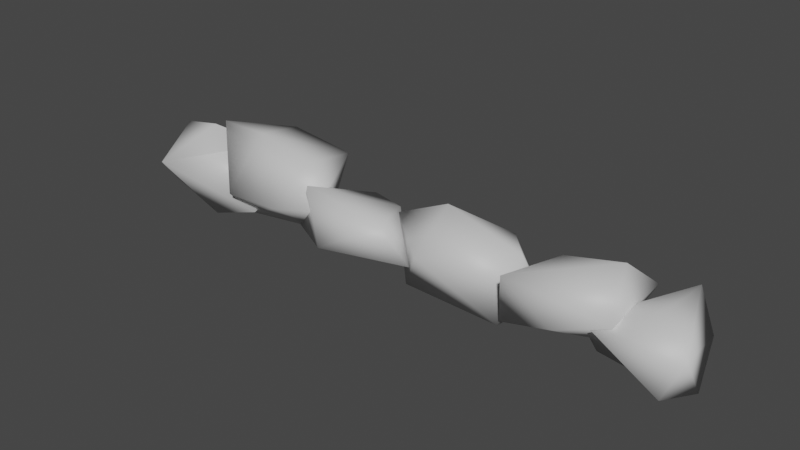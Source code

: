 # Source: stoneWallSegment.blend  (saved by Blender 3.0.42; exported with 4.5.12 LTS)
import bpy
from mathutils import Matrix  # noqa: F401  (used for matrix-valued properties, if any)

bpy.ops.wm.read_factory_settings(use_empty=True)
scene = bpy.context.scene
scene.name = 'Scene'

# ---- materials (node trees are filled in below, after node groups)
mat_rock = bpy.data.materials.new('rock')
mat_rock.use_transparent_shadow = False

# ---- material node trees
mat_rock.use_nodes = True; mat_rock.node_tree.nodes.clear()
_N = mat_rock.node_tree.nodes; _L = mat_rock.node_tree.links
n0 = _N.new('ShaderNodeBsdfPrincipled'); n0.name = 'Principled BSDF'; n0.location = (10, 300)
n0.distribution = 'GGX'
n0.subsurface_method = 'RANDOM_WALK_SKIN'
n0.inputs[0].default_value = (0.6393, 0.6393, 0.6393, 1.0)
n0.inputs[3].default_value = 1.45
n0.inputs[27].default_value = (0.0, 0.0, 0.0, 1.0)
n0.inputs[28].default_value = 1.0
n1 = _N.new('ShaderNodeOutputMaterial'); n1.name = 'Material Output'; n1.location = (300, 300)
_L.new(n0.outputs[0], n1.inputs[0])
n1.is_active_output = True

# ---- world
world_world = bpy.data.worlds.new('World'); scene.world = world_world
world_world.use_nodes = True; world_world.node_tree.nodes.clear()
_N = world_world.node_tree.nodes; _L = world_world.node_tree.links
n0 = _N.new('ShaderNodeOutputWorld'); n0.name = 'World Output'; n0.location = (300, 300)
n1 = _N.new('ShaderNodeBackground'); n1.name = 'Background'; n1.location = (10, 300)
n1.inputs[0].default_value = (0.05088, 0.05088, 0.05088, 1.0)
_L.new(n1.outputs[0], n0.inputs[0])
n0.is_active_output = True
world_world.color = (0.05088, 0.05088, 0.05088)
world_world.use_sun_shadow = False
world_world.sun_shadow_jitter_overblur = 0.0

# ---- meshes
me_cube_001 = bpy.data.meshes.new('Cube.001')
me_cube_001.from_pydata([(-2.92, -0.07376, -0.4532), (-2.262, -0.1087, 0.7597), (-2.735, -0.4812, 0.08191), (-1.865, 0.23, 0.4715), (-2.835, 0.1196, 0.48), (-1.958, 0.4716, -0.4362), (-2.608, 0.4222, -0.3764), (-2.258, -0.1998, -0.664), (-1.711, -0.2305, -0.3569), (-1.008, -0.2494, 0.7615), (-1.062, 0.5049, 0.5832), (-1.866, 0.4092, -0.1007), (-1.108, 0.1441, -0.5184), (-2.216, 0.0001147, 0.7893), (-1.661, 0.4566, 0.7501), (-1.926, 0.01114, -0.5836), (-1.886, -0.4007, -0.0651), (-0.8234, -0.3922, 0.1928), (-1.602, -0.1734, 0.9113), (-1.308, -0.427, -0.002945), (-0.776, -0.445, -0.3168), (-1.328, 0.0126, -0.4638), (-0.4608, 0.1554, -0.6282), (-0.7754, 0.5518, 0.0762), (-0.2836, 0.206, 0.2656), (-0.8843, -0.4296, 0.5648), (-0.1218, -0.4343, 0.3501), (0.09081, -0.2506, -0.218), (0.265, -0.4467, 0.1246), (1.034, 0.4474, -0.4657), (0.9673, -0.2498, -0.5389), (1.021, 0.03669, 0.3447), (0.7525, 0.4279, 0.3063), (0.1634, 0.4363, -0.3163), (-0.2322, 0.09262, 0.2642), (-0.02853, -0.1076, -0.6172), (0.3271, 0.0005296, 0.7138), (2.011, -0.4501, 0.2399), (0.9716, -0.2494, -0.4694), (1.13, 0.5049, -0.2443), (1.071, -0.447, 0.3513), (2.012, 0.4092, 0.3352), (1.32, 0.1441, 0.465), (1.543, -0.4845, -0.08293), (1.698, 0.3823, -0.6672), (1.895, 0.01114, 0.761), (2.557, -0.0363, -0.5242), (2.393, -0.3952, -0.5011), (1.729, -0.3884, 0.1358), (2.555, -0.3777, 0.1165), (2.25, -0.1128, 0.3878), (2.077, 0.04063, -0.6662), (1.736, -0.02054, -0.5274), (2.324, 0.4285, 0.5072), (2.468, 0.4205, -0.08529)], [], [(8, 3, 2), (3, 5, 4), (5, 6, 4), (7, 8, 2), (3, 4, 1), (4, 0, 2), (5, 8, 7), (18, 14, 13), (14, 10, 11), (12, 15, 11), (12, 19, 15), (15, 19, 16), (19, 18, 16), (11, 15, 16), (16, 18, 13), (10, 9, 17), (17, 19, 12), (21, 23, 22), (24, 25, 26), (26, 20, 27), (25, 20, 26), (27, 20, 22), (23, 21, 25), (30, 31, 28), (32, 33, 34), (34, 35, 28), (31, 32, 36), (29, 30, 33), (43, 44, 37), (38, 44, 43), (0, 6, 5, 7), (44, 39, 41), (42, 45, 41), (42, 40, 45), (45, 40, 37), (41, 45, 37), (39, 38, 40), (46, 47, 51), (52, 48, 53), (50, 49, 53), (53, 49, 54), (54, 46, 51), (1, 2, 3), (3, 8, 5), (10, 14, 18, 9), (0, 7, 2), (6, 0, 4), (4, 2, 1), (9, 18, 19, 17), (11, 10, 12), (16, 13, 14, 11), (48, 52, 51, 47), (12, 10, 17), (20, 21, 22), (22, 23, 24), (23, 25, 24), (24, 27, 22), (27, 24, 26), (21, 20, 25), (35, 30, 28), (31, 30, 29), (31, 29, 32), (32, 29, 33), (33, 35, 34), (31, 36, 28), (36, 32, 34), (36, 34, 28), (30, 35, 33), (44, 38, 39), (41, 39, 42), (40, 43, 37), (43, 40, 38), (44, 41, 37), (42, 39, 40), (54, 51, 52, 53), (53, 48, 50), (49, 46, 54), (46, 49, 47), (50, 48, 49), (48, 47, 49)])
me_cube_001.polygons.foreach_set('use_smooth', [True] * 80)
_uv = me_cube_001.uv_layers.new(name='UVMap')
_uv.uv.foreach_set('vector', [0.625, 0.05827, 0.4764, 0.1956, 0.5, 0.0, 0.4764, 0.1956, 0.6789, 0.4765, 0.375, 0.375, 0.6789, 0.4765, 0.4624, 0.5, 0.375, 0.375, 0.618, 0.6897, 0.625, 0.8774, 0.4685, 0.891, 0.125, 0.5, 0.25, 0.5962, 0.125, 0.6583, 0.25, 0.5962, 0.4255, 0.6481, 0.25, 0.75, 0.6789, 0.4765, 0.7524, 0.6917, 0.618, 0.6897, 0.4942, 0.08352, 0.4608, 0.25, 0.375, 0.125, 0.4608, 0.25, 0.6123, 0.305, 0.375, 0.4265, 0.6022, 0.5593, 0.4126, 0.625, 0.3015, 0.5, 0.6022, 0.5593, 0.5394, 0.8174, 0.4126, 0.625, 0.4126, 0.625, 0.5394, 0.8174, 0.2823, 0.7338, 0.5394, 0.8174, 0.4824, 1.0, 0.375, 0.8379, 0.3015, 0.5, 0.4126, 0.625, 0.2823, 0.7338, 0.2823, 0.7338, 0.125, 0.75, 0.125, 0.625, 0.82, 0.5, 0.875, 0.7028, 0.75, 0.6964, 0.75, 0.6964, 0.5394, 0.8174, 0.6022, 0.5593, 0.625, 0.1524, 0.6152, 0.4446, 0.4558, 0.1587, 0.4233, 0.5474, 0.625, 0.7398, 0.4107, 0.75, 0.4107, 0.75, 0.5424, 0.9527, 0.375, 0.875, 0.625, 0.7398, 0.5424, 0.9527, 0.4107, 0.75, 0.25, 0.6878, 0.125, 0.75, 0.125, 0.5885, 0.6152, 0.4446, 0.8534, 0.6023, 0.625, 0.7398, 0.6134, 0.3, 0.4061, 0.375, 0.4334, 0.0892, 0.375, 0.5193, 0.5586, 0.7247, 0.3252, 0.7775, 0.3252, 0.7775, 0.625, 0.9128, 0.4756, 1.0, 0.25, 0.5, 0.375, 0.5193, 0.25, 0.625, 0.6113, 0.5, 0.8207, 0.5068, 0.5586, 0.7247, 0.5, 0.0, 0.4728, 0.1997, 0.375, 0.0, 0.625, 0.04722, 0.4728, 0.1997, 0.5, 0.0, 0.4255, 0.6481, 0.4624, 0.5, 0.6789, 0.4765, 0.618, 0.6897, 0.4728, 0.1997, 0.6123, 0.305, 0.375, 0.4265, 0.6022, 0.5593, 0.4126, 0.625, 0.3015, 0.5, 0.6022, 0.5593, 0.6794, 0.7194, 0.4126, 0.625, 0.4126, 0.625, 0.6794, 0.7194, 0.2772, 0.744, 0.3015, 0.5, 0.4126, 0.625, 0.2772, 0.744, 0.82, 0.5, 0.875, 0.7028, 0.6794, 0.7194, 0.4882, 0.0, 0.625, 0.0371, 0.4576, 0.125, 0.4694, 0.25, 0.6091, 0.2969, 0.375, 0.4293, 0.6034, 0.5591, 0.6677, 0.7205, 0.4005, 0.6024, 0.4005, 0.6024, 0.6677, 0.7205, 0.2865, 0.7386, 0.2865, 0.7386, 0.125, 0.75, 0.125, 0.625, 0.375, 0.0917, 0.5, 0.0, 0.4764, 0.1956, 0.4764, 0.1956, 0.625, 0.05827, 0.6789, 0.4765, 0.6123, 0.305, 0.4608, 0.25, 0.4942, 0.08352, 0.625, 0.04722, 0.4255, 0.6481, 0.618, 0.6897, 0.4685, 0.891, 0.4624, 0.5, 0.4255, 0.6481, 0.25, 0.5962, 0.25, 0.5962, 0.25, 0.75, 0.125, 0.6583, 0.625, 1.0, 0.4824, 1.0, 0.5394, 0.8174, 0.625, 0.875, 0.375, 0.4265, 0.6123, 0.305, 0.6022, 0.5593, 0.2823, 0.7338, 0.125, 0.625, 0.125, 0.5, 0.3015, 0.5, 0.6091, 0.2969, 0.4694, 0.25, 0.4576, 0.125, 0.625, 0.0371, 0.6022, 0.5593, 0.82, 0.5, 0.75, 0.6964, 0.5355, 0.0, 0.625, 0.1524, 0.4558, 0.1587, 0.4558, 0.1587, 0.6152, 0.4446, 0.4233, 0.5474, 0.6152, 0.4446, 0.625, 0.7398, 0.4233, 0.5474, 0.3351, 0.5728, 0.25, 0.6878, 0.125, 0.5885, 0.25, 0.6878, 0.4233, 0.5474, 0.4107, 0.75, 0.8534, 0.6023, 0.8619, 0.75, 0.625, 0.7398, 0.625, 0.0, 0.6134, 0.3, 0.4334, 0.0892, 0.4061, 0.375, 0.6134, 0.3, 0.6113, 0.5, 0.4061, 0.375, 0.6113, 0.5, 0.375, 0.5193, 0.375, 0.5193, 0.6113, 0.5, 0.5586, 0.7247, 0.5586, 0.7247, 0.625, 0.9128, 0.3252, 0.7775, 0.25, 0.5, 0.25, 0.625, 0.125, 0.6791, 0.25, 0.625, 0.375, 0.5193, 0.3252, 0.7775, 0.25, 0.625, 0.3252, 0.7775, 0.125, 0.6791, 0.8207, 0.5068, 0.7878, 0.75, 0.5586, 0.7247, 0.4728, 0.1997, 0.625, 0.04722, 0.6123, 0.305, 0.375, 0.4265, 0.6123, 0.305, 0.6022, 0.5593, 0.6794, 0.7194, 0.5, 0.9138, 0.375, 0.8538, 0.5, 0.9138, 0.6081, 0.8213, 0.625, 1.0, 0.125, 0.5503, 0.3015, 0.5, 0.2772, 0.744, 0.6022, 0.5593, 0.82, 0.5, 0.6794, 0.7194, 0.2865, 0.7386, 0.125, 0.625, 0.125, 0.5, 0.4005, 0.6024, 0.375, 0.4293, 0.6091, 0.2969, 0.6034, 0.5591, 0.6677, 0.7205, 0.4947, 0.9307, 0.375, 0.8348, 0.4947, 0.9307, 0.605, 0.8127, 0.625, 1.0, 0.6034, 0.5591, 0.8281, 0.5, 0.6677, 0.7205, 0.8281, 0.5, 0.875, 0.7129, 0.6677, 0.7205])
me_cube_001.materials.append(mat_rock)
me_cube_001.use_remesh_fix_poles = True
me_cube_001.use_remesh_preserve_attributes = False
me_cube_001.update()

# ---- objects
ob_stonewallsegment = bpy.data.objects.new('stoneWallSegment', me_cube_001)

# ---- transforms, parenting, visibility, modifiers, constraints
ob_stonewallsegment.location = (0.1044, -0.1258, -0.0532)
ob_stonewallsegment.scale = (0.3727, 0.2824, 0.2282)

# ---- collection membership
scene.collection.objects.link(ob_stonewallsegment)

# ---- scene / render settings (as saved in the file)
scene.frame_start = 1; scene.frame_end = 250; scene.frame_set(1)
scene.render.engine = 'BLENDER_EEVEE_NEXT'
scene.cycles.sampling_pattern = 'TABULATED_SOBOL'
scene.cycles.use_light_tree = False
scene.view_settings.view_transform = 'Filmic'
bpy.context.view_layer.update()

# ---- added for rendering (the .blend has no active camera and no usable light): camera, sun
cam_auto = bpy.data.cameras.new('AutoCamera')
cam_auto.lens = 50.0
cam_auto.sensor_width = 36.0
cam_auto.clip_end = 1000.0
ob_auto_camera = bpy.data.objects.new('AutoCamera', cam_auto)
scene.collection.objects.link(ob_auto_camera)
ob_auto_camera.location = (1.97348, -2.44047, 1.52412)
ob_auto_camera.rotation_euler = (1.09748, -7.21219e-08, 0.694738)
scene.camera = ob_auto_camera
light_auto_sun = bpy.data.lights.new('AutoSun', 'SUN')
light_auto_sun.energy = 3.0
light_auto_sun.angle = 0.0523599
ob_auto_sun = bpy.data.objects.new('AutoSun', light_auto_sun)
scene.collection.objects.link(ob_auto_sun)
ob_auto_sun.rotation_euler = (0.872665, 0.174533, 0.523599)
bpy.context.view_layer.update()
